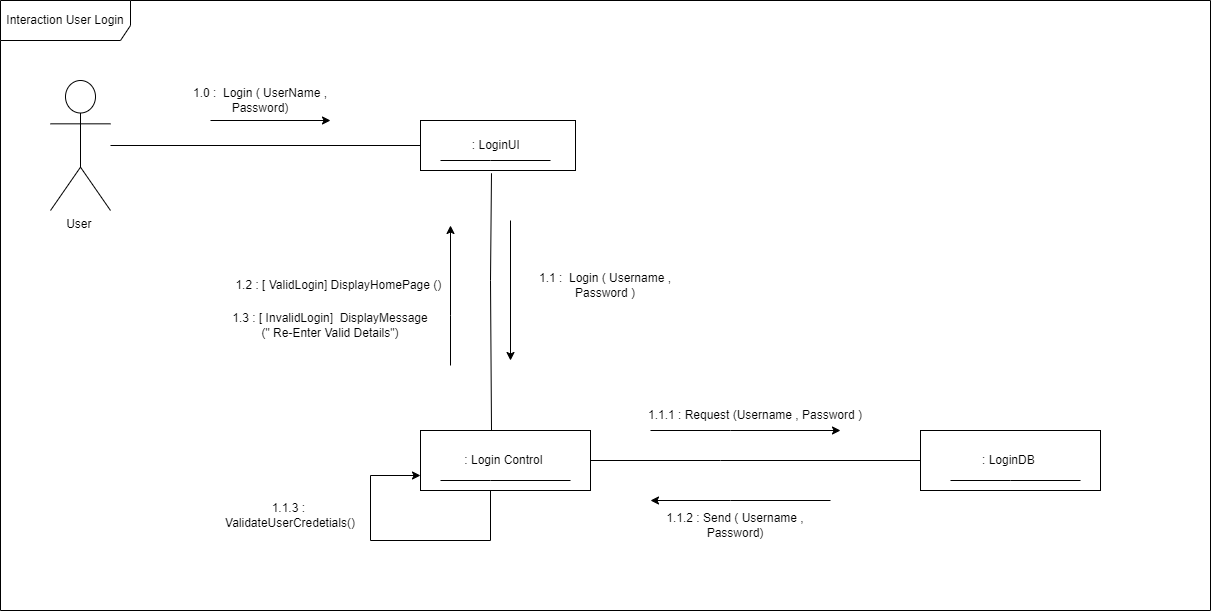

The diagram above was exported from draw.io. Its source (the exported page's mxGraphModel, read from the mxfile embedded in the PNG):
<mxGraphModel dx="1222" dy="648" grid="1" gridSize="10" guides="1" tooltips="1" connect="1" arrows="1" fold="1" page="1" pageScale="1" pageWidth="850" pageHeight="1100" math="0" shadow="0">
  <root>
    <mxCell id="0" />
    <mxCell id="1" parent="0" />
    <mxCell id="qf-6K5B7NSBVIUeARbIk-1" value="User&amp;nbsp;" style="shape=umlActor;verticalLabelPosition=bottom;verticalAlign=top;html=1;outlineConnect=0;" vertex="1" parent="1">
      <mxGeometry x="80" y="240" width="60" height="130" as="geometry" />
    </mxCell>
    <mxCell id="qf-6K5B7NSBVIUeARbIk-3" value=": LoginUI&amp;nbsp;" style="html=1;whiteSpace=wrap;" vertex="1" parent="1">
      <mxGeometry x="450" y="280" width="155" height="50" as="geometry" />
    </mxCell>
    <mxCell id="qf-6K5B7NSBVIUeARbIk-5" value="" style="endArrow=none;html=1;rounded=0;entryX=0;entryY=0.5;entryDx=0;entryDy=0;" edge="1" parent="1" source="qf-6K5B7NSBVIUeARbIk-1" target="qf-6K5B7NSBVIUeARbIk-3">
      <mxGeometry width="50" height="50" relative="1" as="geometry">
        <mxPoint x="400" y="360" as="sourcePoint" />
        <mxPoint x="450" y="310" as="targetPoint" />
      </mxGeometry>
    </mxCell>
    <mxCell id="qf-6K5B7NSBVIUeARbIk-6" value="" style="endArrow=classic;html=1;rounded=0;" edge="1" parent="1">
      <mxGeometry width="50" height="50" relative="1" as="geometry">
        <mxPoint x="240" y="280" as="sourcePoint" />
        <mxPoint x="360" y="280" as="targetPoint" />
        <Array as="points">
          <mxPoint x="240" y="280" />
        </Array>
      </mxGeometry>
    </mxCell>
    <mxCell id="qf-6K5B7NSBVIUeARbIk-8" value=": Login Control&amp;nbsp;" style="rounded=0;whiteSpace=wrap;html=1;" vertex="1" parent="1">
      <mxGeometry x="450" y="590" width="170" height="60" as="geometry" />
    </mxCell>
    <mxCell id="qf-6K5B7NSBVIUeARbIk-13" value="" style="endArrow=none;html=1;rounded=0;" edge="1" parent="1">
      <mxGeometry width="50" height="50" relative="1" as="geometry">
        <mxPoint x="450" y="280" as="sourcePoint" />
        <mxPoint x="540" y="280" as="targetPoint" />
        <Array as="points">
          <mxPoint x="450" y="280" />
          <mxPoint x="540" y="280" />
        </Array>
      </mxGeometry>
    </mxCell>
    <mxCell id="qf-6K5B7NSBVIUeARbIk-16" value="1.0 :&amp;nbsp; Login ( UserName , Password)" style="text;html=1;strokeColor=none;fillColor=none;align=center;verticalAlign=middle;whiteSpace=wrap;rounded=0;" vertex="1" parent="1">
      <mxGeometry x="220" y="245" width="140" height="30" as="geometry" />
    </mxCell>
    <mxCell id="qf-6K5B7NSBVIUeARbIk-18" value="" style="endArrow=none;html=1;rounded=0;" edge="1" parent="1">
      <mxGeometry width="50" height="50" relative="1" as="geometry">
        <mxPoint x="470" y="320" as="sourcePoint" />
        <mxPoint x="580" y="320" as="targetPoint" />
        <Array as="points">
          <mxPoint x="470" y="320" />
          <mxPoint x="520" y="320" />
        </Array>
      </mxGeometry>
    </mxCell>
    <mxCell id="qf-6K5B7NSBVIUeARbIk-20" value="1.1 :&amp;nbsp; Login ( Username , Password )" style="text;html=1;strokeColor=none;fillColor=none;align=center;verticalAlign=middle;whiteSpace=wrap;rounded=0;" vertex="1" parent="1">
      <mxGeometry x="560" y="430" width="150" height="30" as="geometry" />
    </mxCell>
    <mxCell id="qf-6K5B7NSBVIUeARbIk-21" value="" style="endArrow=none;html=1;rounded=0;entryX=0.458;entryY=1.055;entryDx=0;entryDy=0;entryPerimeter=0;" edge="1" parent="1" target="qf-6K5B7NSBVIUeARbIk-3">
      <mxGeometry width="50" height="50" relative="1" as="geometry">
        <mxPoint x="521" y="590" as="sourcePoint" />
        <mxPoint x="740" y="340" as="targetPoint" />
        <Array as="points">
          <mxPoint x="520" y="440" />
        </Array>
      </mxGeometry>
    </mxCell>
    <mxCell id="qf-6K5B7NSBVIUeARbIk-22" value="" style="endArrow=classic;html=1;rounded=0;" edge="1" parent="1">
      <mxGeometry width="50" height="50" relative="1" as="geometry">
        <mxPoint x="540" y="380" as="sourcePoint" />
        <mxPoint x="540" y="520" as="targetPoint" />
      </mxGeometry>
    </mxCell>
    <mxCell id="qf-6K5B7NSBVIUeARbIk-23" value="" style="endArrow=classic;html=1;rounded=0;" edge="1" parent="1">
      <mxGeometry width="50" height="50" relative="1" as="geometry">
        <mxPoint x="480" y="525" as="sourcePoint" />
        <mxPoint x="480" y="385" as="targetPoint" />
        <Array as="points">
          <mxPoint x="480" y="525" />
          <mxPoint x="480" y="475" />
        </Array>
      </mxGeometry>
    </mxCell>
    <mxCell id="qf-6K5B7NSBVIUeARbIk-24" value="1.2 : [ ValidLogin] DisplayHomePage ()&amp;nbsp;" style="text;html=1;strokeColor=none;fillColor=none;align=center;verticalAlign=middle;whiteSpace=wrap;rounded=0;" vertex="1" parent="1">
      <mxGeometry x="260" y="430" width="220" height="30" as="geometry" />
    </mxCell>
    <mxCell id="qf-6K5B7NSBVIUeARbIk-25" value="1.3 : [ InvalidLogin]&amp;nbsp; DisplayMessage (&quot; Re-Enter Valid Details&quot;)" style="text;html=1;strokeColor=none;fillColor=none;align=center;verticalAlign=middle;whiteSpace=wrap;rounded=0;" vertex="1" parent="1">
      <mxGeometry x="260" y="470" width="200" height="30" as="geometry" />
    </mxCell>
    <mxCell id="qf-6K5B7NSBVIUeARbIk-26" value="" style="endArrow=none;html=1;rounded=0;" edge="1" parent="1">
      <mxGeometry width="50" height="50" relative="1" as="geometry">
        <mxPoint x="600" y="640" as="sourcePoint" />
        <mxPoint x="470" y="640" as="targetPoint" />
        <Array as="points">
          <mxPoint x="600" y="640" />
          <mxPoint x="520" y="640" />
          <mxPoint x="470" y="640" />
        </Array>
      </mxGeometry>
    </mxCell>
    <mxCell id="qf-6K5B7NSBVIUeARbIk-27" value=": LoginDB&amp;nbsp;" style="html=1;whiteSpace=wrap;" vertex="1" parent="1">
      <mxGeometry x="950" y="590" width="180" height="60" as="geometry" />
    </mxCell>
    <mxCell id="qf-6K5B7NSBVIUeARbIk-28" value="" style="endArrow=none;html=1;rounded=0;" edge="1" parent="1">
      <mxGeometry width="50" height="50" relative="1" as="geometry">
        <mxPoint x="980" y="640" as="sourcePoint" />
        <mxPoint x="1110" y="640" as="targetPoint" />
        <Array as="points">
          <mxPoint x="980" y="640" />
          <mxPoint x="1040" y="640" />
          <mxPoint x="1110" y="640" />
        </Array>
      </mxGeometry>
    </mxCell>
    <mxCell id="qf-6K5B7NSBVIUeARbIk-29" value="" style="endArrow=none;html=1;rounded=0;exitX=1;exitY=0.5;exitDx=0;exitDy=0;entryX=0;entryY=0.5;entryDx=0;entryDy=0;" edge="1" parent="1" source="qf-6K5B7NSBVIUeARbIk-8" target="qf-6K5B7NSBVIUeARbIk-27">
      <mxGeometry width="50" height="50" relative="1" as="geometry">
        <mxPoint x="690" y="550" as="sourcePoint" />
        <mxPoint x="740" y="500" as="targetPoint" />
        <Array as="points">
          <mxPoint x="620" y="620" />
          <mxPoint x="750" y="620" />
          <mxPoint x="950" y="620" />
        </Array>
      </mxGeometry>
    </mxCell>
    <mxCell id="qf-6K5B7NSBVIUeARbIk-30" value="" style="endArrow=classic;html=1;rounded=0;" edge="1" parent="1">
      <mxGeometry width="50" height="50" relative="1" as="geometry">
        <mxPoint x="680" y="590" as="sourcePoint" />
        <mxPoint x="870" y="590" as="targetPoint" />
        <Array as="points">
          <mxPoint x="760" y="590" />
        </Array>
      </mxGeometry>
    </mxCell>
    <mxCell id="qf-6K5B7NSBVIUeARbIk-31" value="1.1.1 : Request (Username , Password )" style="text;html=1;strokeColor=none;fillColor=none;align=center;verticalAlign=middle;whiteSpace=wrap;rounded=0;" vertex="1" parent="1">
      <mxGeometry x="630" y="560" width="310" height="30" as="geometry" />
    </mxCell>
    <mxCell id="qf-6K5B7NSBVIUeARbIk-32" value="1.1.2 : Send ( Username , Password)" style="text;html=1;strokeColor=none;fillColor=none;align=center;verticalAlign=middle;whiteSpace=wrap;rounded=0;" vertex="1" parent="1">
      <mxGeometry x="670" y="670" width="190" height="30" as="geometry" />
    </mxCell>
    <mxCell id="qf-6K5B7NSBVIUeARbIk-34" value="" style="endArrow=classic;html=1;rounded=0;" edge="1" parent="1">
      <mxGeometry width="50" height="50" relative="1" as="geometry">
        <mxPoint x="860" y="660" as="sourcePoint" />
        <mxPoint x="680" y="660" as="targetPoint" />
        <Array as="points">
          <mxPoint x="860" y="660" />
          <mxPoint x="760" y="660" />
          <mxPoint x="680" y="660" />
        </Array>
      </mxGeometry>
    </mxCell>
    <mxCell id="qf-6K5B7NSBVIUeARbIk-35" value="" style="endArrow=classic;html=1;rounded=0;entryX=0;entryY=0.75;entryDx=0;entryDy=0;" edge="1" parent="1" target="qf-6K5B7NSBVIUeARbIk-8">
      <mxGeometry width="50" height="50" relative="1" as="geometry">
        <mxPoint x="520" y="650" as="sourcePoint" />
        <mxPoint x="740" y="560" as="targetPoint" />
        <Array as="points">
          <mxPoint x="520" y="650" />
          <mxPoint x="520" y="700" />
          <mxPoint x="400" y="700" />
          <mxPoint x="400" y="635" />
        </Array>
      </mxGeometry>
    </mxCell>
    <mxCell id="qf-6K5B7NSBVIUeARbIk-36" value="1.1.3 :&amp;nbsp; ValidateUserCredetials()" style="text;html=1;strokeColor=none;fillColor=none;align=center;verticalAlign=middle;whiteSpace=wrap;rounded=0;" vertex="1" parent="1">
      <mxGeometry x="250" y="660" width="140" height="30" as="geometry" />
    </mxCell>
    <mxCell id="qf-6K5B7NSBVIUeARbIk-37" value="Interaction User Login" style="shape=umlFrame;whiteSpace=wrap;html=1;pointerEvents=0;width=130;height=40;" vertex="1" parent="1">
      <mxGeometry x="30" y="160" width="1210" height="610" as="geometry" />
    </mxCell>
  </root>
</mxGraphModel>